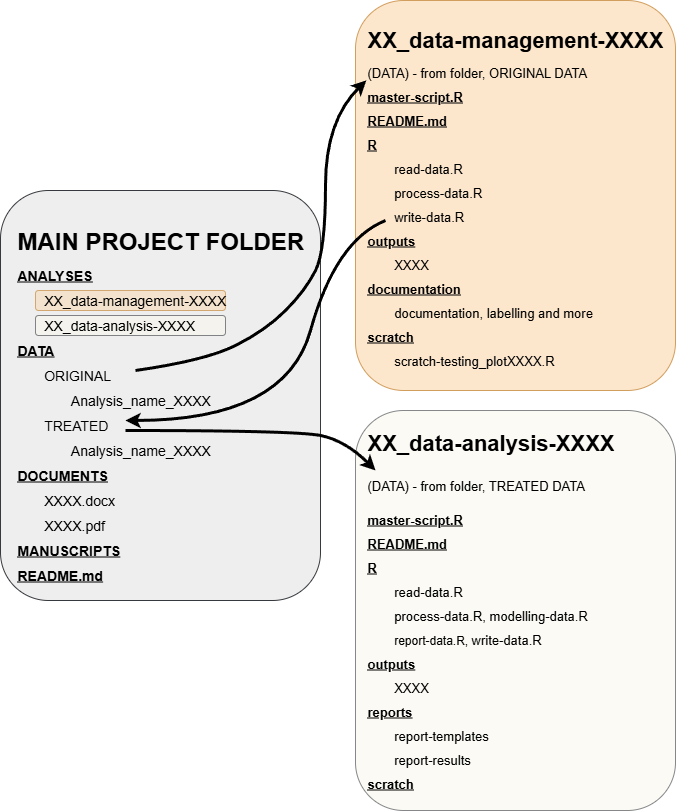

The diagram above was exported from draw.io. Its source (the exported page's mxGraphModel, read from the mxfile embedded in the PNG):
<mxGraphModel dx="1426" dy="743" grid="1" gridSize="10" guides="1" tooltips="1" connect="1" arrows="1" fold="1" page="1" pageScale="1" pageWidth="827" pageHeight="1169" math="0" shadow="0">
  <root>
    <mxCell id="0" />
    <mxCell id="1" parent="0" />
    <mxCell id="FNHG-wp6oJYQ-FQTt8uj-1" value="" style="rounded=1;whiteSpace=wrap;html=1;fillColor=#eeeeee;strokeColor=#36393d;" parent="1" vertex="1">
      <mxGeometry x="45" y="350" width="320" height="410" as="geometry" />
    </mxCell>
    <mxCell id="YWbn3BWcPLg-1g65r10Z-2" value="" style="rounded=1;whiteSpace=wrap;html=1;fillColor=#f9f7ed;strokeColor=#36393d;opacity=60;" vertex="1" parent="1">
      <mxGeometry x="80" y="475" width="190" height="20" as="geometry" />
    </mxCell>
    <mxCell id="YWbn3BWcPLg-1g65r10Z-1" value="" style="rounded=1;whiteSpace=wrap;html=1;fillColor=#fad7ac;strokeColor=#b46504;opacity=50;" vertex="1" parent="1">
      <mxGeometry x="80" y="450" width="190" height="20" as="geometry" />
    </mxCell>
    <mxCell id="FNHG-wp6oJYQ-FQTt8uj-5" value="" style="rounded=1;whiteSpace=wrap;html=1;fillColor=#fad7ac;strokeColor=#b46504;opacity=60;" parent="1" vertex="1">
      <mxGeometry x="400" y="160" width="320" height="390" as="geometry" />
    </mxCell>
    <mxCell id="FNHG-wp6oJYQ-FQTt8uj-6" value="" style="rounded=1;whiteSpace=wrap;html=1;fillColor=#f9f7ed;strokeColor=#36393d;opacity=60;" parent="1" vertex="1">
      <mxGeometry x="400" y="570" width="320" height="400" as="geometry" />
    </mxCell>
    <mxCell id="FNHG-wp6oJYQ-FQTt8uj-7" value="&lt;div style=&quot;line-height: 100%;&quot;&gt;&lt;h1 style=&quot;margin-top: 0px; line-height: 100%;&quot;&gt;&lt;font style=&quot;font-size: 22px; line-height: 100%;&quot;&gt;XX_data-management-XXXX&lt;/font&gt;&lt;/h1&gt;&lt;p&gt;&lt;font style=&quot;font-size: 13px;&quot;&gt;(DATA) - from folder, ORIGINAL DATA&lt;/font&gt;&lt;/p&gt;&lt;p&gt;&lt;u&gt;&lt;b&gt;&lt;font style=&quot;font-size: 13px;&quot;&gt;master-script.R&lt;/font&gt;&lt;/b&gt;&lt;/u&gt;&lt;/p&gt;&lt;p&gt;&lt;b&gt;&lt;u&gt;&lt;font style=&quot;font-size: 13px;&quot;&gt;README.md&lt;/font&gt;&lt;/u&gt;&lt;/b&gt;&lt;/p&gt;&lt;p&gt;&lt;u&gt;&lt;b&gt;&lt;font style=&quot;font-size: 13px;&quot;&gt;R&lt;/font&gt;&lt;/b&gt;&lt;/u&gt;&lt;/p&gt;&lt;p&gt;&lt;font style=&quot;font-size: 13px;&quot;&gt;&lt;span style=&quot;white-space: pre;&quot;&gt;&#09;&lt;/span&gt;read-data.R&lt;br&gt;&lt;/font&gt;&lt;/p&gt;&lt;p&gt;&lt;font style=&quot;font-size: 13px;&quot;&gt;&lt;span style=&quot;white-space: pre;&quot;&gt;&#09;&lt;/span&gt;process-data.R&lt;br&gt;&lt;/font&gt;&lt;/p&gt;&lt;p&gt;&lt;font style=&quot;font-size: 13px;&quot;&gt;&lt;span style=&quot;white-space: pre;&quot;&gt;&#09;&lt;/span&gt;write-data.R&lt;br&gt;&lt;/font&gt;&lt;/p&gt;&lt;p&gt;&lt;u&gt;&lt;b&gt;&lt;font style=&quot;font-size: 13px;&quot;&gt;outputs&lt;/font&gt;&lt;/b&gt;&lt;/u&gt;&lt;/p&gt;&lt;p&gt;&lt;font style=&quot;font-size: 13px;&quot;&gt;&lt;span style=&quot;white-space: pre;&quot;&gt;&#09;&lt;/span&gt;XXXX&lt;br&gt;&lt;/font&gt;&lt;/p&gt;&lt;p&gt;&lt;u&gt;&lt;b&gt;&lt;font style=&quot;font-size: 13px;&quot;&gt;documentation&lt;/font&gt;&lt;/b&gt;&lt;/u&gt;&lt;/p&gt;&lt;p&gt;&lt;font style=&quot;font-size: 13px;&quot;&gt;&lt;span style=&quot;font-weight: bold; text-decoration-line: underline; white-space: pre;&quot;&gt;&#09;&lt;/span&gt;documentation, labelling and more&lt;br&gt;&lt;/font&gt;&lt;/p&gt;&lt;p&gt;&lt;font style=&quot;font-size: 13px;&quot;&gt;&lt;u&gt;&lt;b&gt;scratch&lt;/b&gt;&lt;/u&gt;&amp;nbsp;&lt;/font&gt;&lt;/p&gt;&lt;p&gt;&lt;font style=&quot;font-size: 13px;&quot;&gt;&lt;span style=&quot;white-space: pre;&quot;&gt;&#09;&lt;/span&gt;scratch-testing_plotXXXX.R&lt;br&gt;&lt;/font&gt;&lt;/p&gt;&lt;/div&gt;" style="text;html=1;whiteSpace=wrap;overflow=hidden;rounded=0;" parent="1" vertex="1">
      <mxGeometry x="410" y="180" width="300" height="350" as="geometry" />
    </mxCell>
    <mxCell id="FNHG-wp6oJYQ-FQTt8uj-8" value="&lt;div style=&quot;line-height: 100%;&quot;&gt;&lt;h1 style=&quot;margin-top: 0px; line-height: 100%;&quot;&gt;&lt;span style=&quot;background-color: transparent; color: light-dark(rgb(0, 0, 0), rgb(255, 255, 255));&quot;&gt;&lt;font style=&quot;font-size: 22px; line-height: 100%;&quot;&gt;XX_data-analysis-XXXX&lt;/font&gt;&lt;/span&gt;&lt;/h1&gt;&lt;h1 style=&quot;margin-top: 0px; line-height: 100%;&quot;&gt;&lt;span style=&quot;background-color: transparent; color: light-dark(rgb(0, 0, 0), rgb(255, 255, 255)); font-weight: normal; line-height: 100%;&quot;&gt;&lt;font style=&quot;font-size: 13px;&quot;&gt;(DATA) - from folder, TREATED DATA&lt;/font&gt;&lt;/span&gt;&lt;/h1&gt;&lt;p&gt;&lt;b&gt;&lt;u&gt;&lt;font style=&quot;font-size: 13px;&quot;&gt;master-script.R&lt;/font&gt;&lt;/u&gt;&lt;/b&gt;&lt;/p&gt;&lt;p&gt;&lt;u&gt;&lt;b&gt;&lt;font style=&quot;font-size: 13px;&quot;&gt;README.md&lt;/font&gt;&lt;/b&gt;&lt;/u&gt;&lt;/p&gt;&lt;p&gt;&lt;u&gt;&lt;b&gt;&lt;font style=&quot;font-size: 13px;&quot;&gt;R&lt;/font&gt;&lt;/b&gt;&lt;/u&gt;&lt;/p&gt;&lt;p&gt;&lt;font style=&quot;font-size: 13px;&quot;&gt;&lt;span style=&quot;white-space: pre;&quot;&gt;&#09;&lt;/span&gt;read-data.R&lt;br&gt;&lt;/font&gt;&lt;/p&gt;&lt;p&gt;&lt;font style=&quot;font-size: 13px;&quot;&gt;&lt;span style=&quot;white-space: pre;&quot;&gt;&#09;&lt;/span&gt;process-data.R,&amp;nbsp;&lt;/font&gt;&lt;span style=&quot;font-size: 13px; background-color: transparent; color: light-dark(rgb(0, 0, 0), rgb(255, 255, 255));&quot;&gt;modelling-data.R&lt;/span&gt;&lt;/p&gt;&lt;p&gt;&lt;span style=&quot;white-space: pre;&quot;&gt;&#09;&lt;/span&gt;report-data.R,&amp;nbsp;&lt;span style=&quot;font-size: 13px; background-color: transparent; color: light-dark(rgb(0, 0, 0), rgb(255, 255, 255));&quot;&gt;write-data.R&lt;/span&gt;&lt;/p&gt;&lt;p&gt;&lt;u&gt;&lt;b&gt;&lt;font style=&quot;font-size: 13px;&quot;&gt;outputs&lt;/font&gt;&lt;/b&gt;&lt;/u&gt;&lt;/p&gt;&lt;p&gt;&lt;font style=&quot;font-size: 13px;&quot;&gt;&lt;span style=&quot;white-space: pre;&quot;&gt;&#09;&lt;/span&gt;XXXX&lt;br&gt;&lt;/font&gt;&lt;/p&gt;&lt;p&gt;&lt;u&gt;&lt;b&gt;&lt;font style=&quot;font-size: 13px;&quot;&gt;reports&lt;/font&gt;&lt;/b&gt;&lt;/u&gt;&lt;/p&gt;&lt;p&gt;&lt;font style=&quot;font-size: 13px;&quot;&gt;&lt;span style=&quot;white-space: pre;&quot;&gt;&#09;&lt;/span&gt;report-templates&lt;br&gt;&lt;/font&gt;&lt;/p&gt;&lt;p&gt;&lt;font style=&quot;font-size: 13px;&quot;&gt;&lt;span style=&quot;white-space: pre;&quot;&gt;&#09;&lt;/span&gt;report-results&lt;br&gt;&lt;/font&gt;&lt;/p&gt;&lt;p&gt;&lt;u&gt;&lt;b&gt;&lt;font style=&quot;font-size: 13px;&quot;&gt;scratch&lt;/font&gt;&lt;/b&gt;&lt;/u&gt;&lt;/p&gt;&lt;/div&gt;" style="text;html=1;whiteSpace=wrap;overflow=hidden;rounded=0;" parent="1" vertex="1">
      <mxGeometry x="410" y="582.5" width="300" height="377.5" as="geometry" />
    </mxCell>
    <mxCell id="FNHG-wp6oJYQ-FQTt8uj-3" value="&lt;div style=&quot;line-height: 100%;&quot;&gt;&lt;h1 style=&quot;margin-top: 0px; line-height: 100%;&quot;&gt;MAIN PROJECT FOLDER&lt;/h1&gt;&lt;p&gt;&lt;u&gt;&lt;b&gt;&lt;font style=&quot;font-size: 14px;&quot;&gt;ANALYSES&lt;/font&gt;&lt;/b&gt;&lt;/u&gt;&lt;/p&gt;&lt;p&gt;&lt;font style=&quot;font-size: 14px;&quot;&gt;&lt;span style=&quot;white-space: pre;&quot;&gt;&#09;&lt;/span&gt;XX_data-management-XXXX&lt;br&gt;&lt;/font&gt;&lt;/p&gt;&lt;p&gt;&lt;font style=&quot;font-size: 14px;&quot;&gt;&lt;span style=&quot;white-space: pre;&quot;&gt;&#09;&lt;/span&gt;XX_data-analysis-XXXX&lt;br&gt;&lt;/font&gt;&lt;/p&gt;&lt;p&gt;&lt;u&gt;&lt;b&gt;&lt;font style=&quot;font-size: 14px;&quot;&gt;DATA&lt;/font&gt;&lt;/b&gt;&lt;/u&gt;&lt;/p&gt;&lt;p&gt;&lt;font style=&quot;font-size: 14px;&quot;&gt;&lt;span style=&quot;white-space: pre;&quot;&gt;&#09;&lt;/span&gt;ORIGINAL&lt;/font&gt;&lt;/p&gt;&lt;p&gt;&lt;font style=&quot;font-size: 14px;&quot;&gt;&lt;span style=&quot;white-space: pre;&quot;&gt;&#09;&lt;span style=&quot;white-space: pre;&quot;&gt;&#09;&lt;/span&gt;A&lt;/span&gt;nalysis_name_XXXX&lt;br&gt;&lt;/font&gt;&lt;/p&gt;&lt;p&gt;&lt;font style=&quot;font-size: 14px;&quot;&gt;&lt;span style=&quot;white-space: pre;&quot;&gt;&#09;&lt;/span&gt;TREATED&lt;br&gt;&lt;/font&gt;&lt;/p&gt;&lt;p&gt;&lt;font style=&quot;font-size: 14px;&quot;&gt;&lt;span style=&quot;white-space: pre;&quot;&gt;&#09;&lt;/span&gt;&lt;span style=&quot;white-space: pre;&quot;&gt;&#09;&lt;/span&gt;Analysis_name_XXXX&lt;br&gt;&lt;/font&gt;&lt;/p&gt;&lt;p&gt;&lt;u&gt;&lt;b&gt;&lt;font style=&quot;font-size: 14px;&quot;&gt;DOCUMENTS&lt;/font&gt;&lt;/b&gt;&lt;/u&gt;&lt;/p&gt;&lt;p&gt;&lt;font style=&quot;font-size: 14px;&quot;&gt;&lt;span style=&quot;white-space: pre;&quot;&gt;&#09;&lt;/span&gt;XXXX.docx&lt;br&gt;&lt;/font&gt;&lt;/p&gt;&lt;p&gt;&lt;font style=&quot;font-size: 14px;&quot;&gt;&lt;span style=&quot;white-space: pre;&quot;&gt;&#09;&lt;/span&gt;XXXX.pdf&lt;br&gt;&lt;/font&gt;&lt;/p&gt;&lt;p&gt;&lt;b&gt;&lt;u&gt;&lt;font style=&quot;font-size: 14px;&quot;&gt;MANUSCRIPTS&lt;/font&gt;&lt;/u&gt;&lt;/b&gt;&lt;/p&gt;&lt;p&gt;&lt;u&gt;&lt;b&gt;&lt;font style=&quot;font-size: 14px;&quot;&gt;README.md&lt;/font&gt;&lt;/b&gt;&lt;/u&gt;&lt;/p&gt;&lt;p&gt;&lt;/p&gt;&lt;/div&gt;" style="text;html=1;whiteSpace=wrap;overflow=hidden;rounded=0;" parent="1" vertex="1">
      <mxGeometry x="60" y="382" width="290" height="358" as="geometry" />
    </mxCell>
    <mxCell id="YWbn3BWcPLg-1g65r10Z-4" value="" style="curved=1;endArrow=classic;html=1;rounded=0;strokeWidth=3;" edge="1" parent="1">
      <mxGeometry width="50" height="50" relative="1" as="geometry">
        <mxPoint x="170" y="590" as="sourcePoint" />
        <mxPoint x="420" y="630" as="targetPoint" />
        <Array as="points">
          <mxPoint x="340" y="590" />
          <mxPoint x="390" y="600" />
        </Array>
      </mxGeometry>
    </mxCell>
    <mxCell id="YWbn3BWcPLg-1g65r10Z-5" value="" style="curved=1;endArrow=classic;html=1;rounded=0;strokeWidth=3;entryX=0.379;entryY=0.553;entryDx=0;entryDy=0;entryPerimeter=0;" edge="1" parent="1" target="FNHG-wp6oJYQ-FQTt8uj-3">
      <mxGeometry width="50" height="50" relative="1" as="geometry">
        <mxPoint x="430" y="380" as="sourcePoint" />
        <mxPoint x="190" y="580" as="targetPoint" />
        <Array as="points">
          <mxPoint x="380" y="400" />
          <mxPoint x="330" y="580" />
        </Array>
      </mxGeometry>
    </mxCell>
    <mxCell id="YWbn3BWcPLg-1g65r10Z-7" value="" style="curved=1;endArrow=classic;html=1;rounded=0;entryX=0.003;entryY=0.171;entryDx=0;entryDy=0;entryPerimeter=0;strokeWidth=3;" edge="1" parent="1" target="FNHG-wp6oJYQ-FQTt8uj-7">
      <mxGeometry width="50" height="50" relative="1" as="geometry">
        <mxPoint x="180" y="530" as="sourcePoint" />
        <mxPoint x="400" y="252.15" as="targetPoint" />
        <Array as="points">
          <mxPoint x="250" y="520" />
          <mxPoint x="310" y="490" />
          <mxPoint x="350" y="450" />
          <mxPoint x="370" y="410" />
          <mxPoint x="370" y="280" />
        </Array>
      </mxGeometry>
    </mxCell>
  </root>
</mxGraphModel>